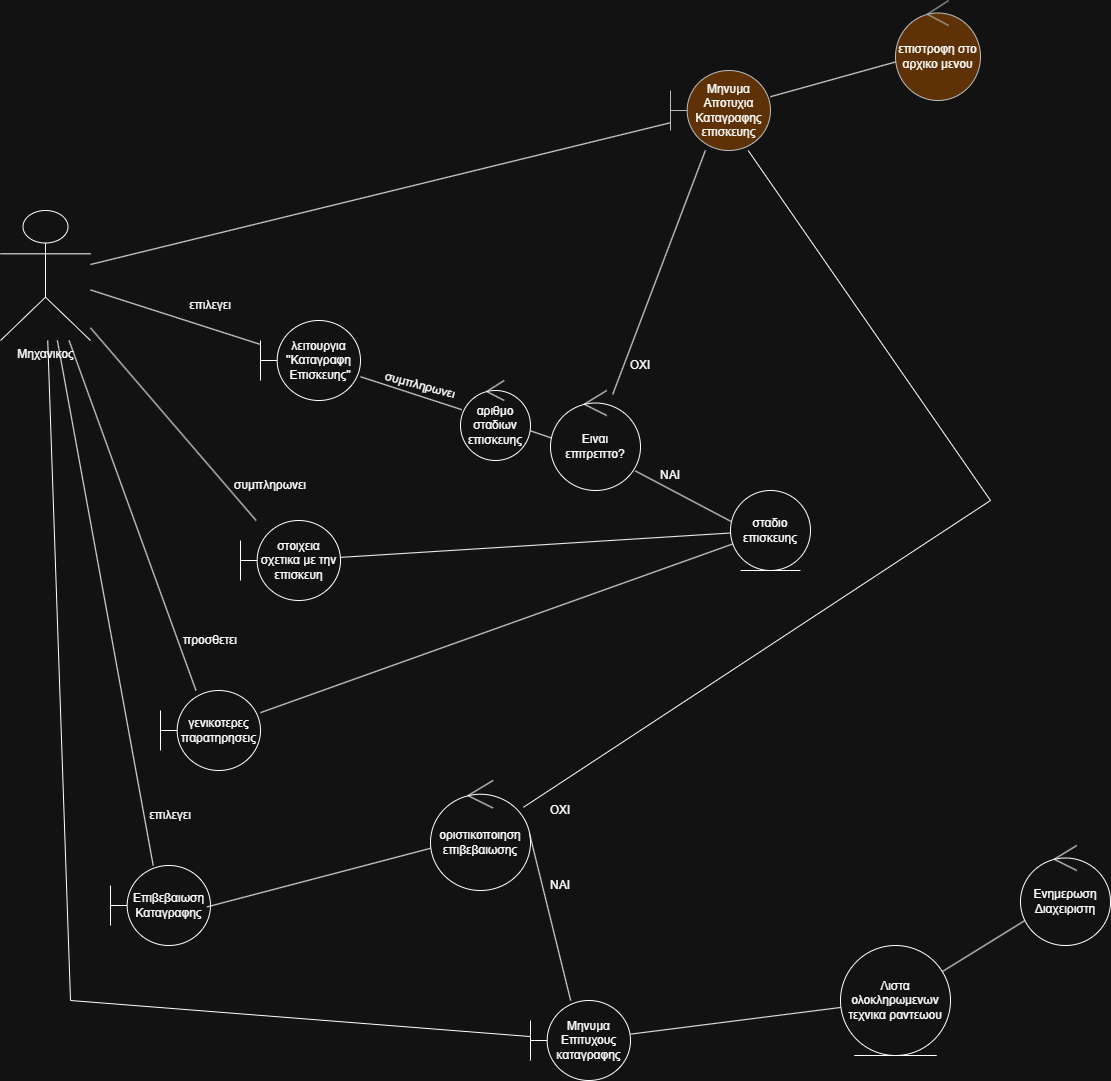

The diagram above was exported from draw.io. Its source (the exported page's mxGraphModel, read from the mxfile embedded in the PNG):
<mxGraphModel dx="1983" dy="2283" grid="1" gridSize="10" guides="1" tooltips="1" connect="1" arrows="1" fold="1" page="1" pageScale="1" pageWidth="850" pageHeight="1100" math="0" shadow="0">
  <root>
    <mxCell id="0" />
    <mxCell id="1" parent="0" />
    <mxCell id="IOp5M70_E_HhCYnJewaW-1" parent="1" style="shape=umlActor;verticalLabelPosition=bottom;verticalAlign=top;html=1;" value="Μηχανικος" vertex="1">
      <mxGeometry height="130" width="90" x="-470" y="120" as="geometry" />
    </mxCell>
    <mxCell id="IOp5M70_E_HhCYnJewaW-2" edge="1" parent="1" source="IOp5M70_E_HhCYnJewaW-1" style="endArrow=none;html=1;rounded=0;" target="IOp5M70_E_HhCYnJewaW-3" value="">
      <mxGeometry height="50" relative="1" width="50" as="geometry">
        <mxPoint x="400" y="440" as="sourcePoint" />
        <mxPoint x="-40" y="200" as="targetPoint" />
      </mxGeometry>
    </mxCell>
    <mxCell id="IOp5M70_E_HhCYnJewaW-3" parent="1" style="shape=umlBoundary;whiteSpace=wrap;html=1;" value="λειτουργια&lt;div&gt;''Καταγραφη&lt;div&gt;&amp;nbsp;Επισκευης''&lt;/div&gt;&lt;/div&gt;" vertex="1">
      <mxGeometry height="80" width="100" x="-210" y="230" as="geometry" />
    </mxCell>
    <mxCell id="IOp5M70_E_HhCYnJewaW-4" parent="1" style="text;html=1;whiteSpace=wrap;strokeColor=none;fillColor=none;align=center;verticalAlign=middle;rounded=0;" value="επιλεγει" vertex="1">
      <mxGeometry height="30" width="60" x="-290" y="200" as="geometry" />
    </mxCell>
    <mxCell id="IOp5M70_E_HhCYnJewaW-7" parent="1" style="text;html=1;whiteSpace=wrap;strokeColor=none;fillColor=none;align=center;verticalAlign=middle;rounded=0;rotation=15;" value="συμπληρωνει" vertex="1">
      <mxGeometry height="30" width="60" x="-80" y="280" as="geometry" />
    </mxCell>
    <mxCell id="IOp5M70_E_HhCYnJewaW-8" edge="1" parent="1" source="IOp5M70_E_HhCYnJewaW-9" style="endArrow=none;html=1;rounded=0;exitX=0.034;exitY=0.482;exitDx=0;exitDy=0;exitPerimeter=0;" target="IOp5M70_E_HhCYnJewaW-43" value="">
      <mxGeometry height="50" relative="1" width="50" as="geometry">
        <mxPoint x="400" y="430" as="sourcePoint" />
        <mxPoint x="-10" y="390" as="targetPoint" />
      </mxGeometry>
    </mxCell>
    <mxCell id="IOp5M70_E_HhCYnJewaW-9" parent="1" style="ellipse;shape=umlControl;whiteSpace=wrap;html=1;" value="Ειναι επιτρεπτο?" vertex="1">
      <mxGeometry height="100" width="90" x="80" y="300" as="geometry" />
    </mxCell>
    <mxCell id="IOp5M70_E_HhCYnJewaW-10" edge="1" parent="1" source="IOp5M70_E_HhCYnJewaW-12" style="endArrow=none;html=1;rounded=0;entryX=0.942;entryY=0.804;entryDx=0;entryDy=0;entryPerimeter=0;exitX=0.003;exitY=0.385;exitDx=0;exitDy=0;exitPerimeter=0;" target="IOp5M70_E_HhCYnJewaW-9" value="">
      <mxGeometry height="50" relative="1" width="50" as="geometry">
        <mxPoint x="560" y="300" as="sourcePoint" />
        <mxPoint x="450" y="390" as="targetPoint" />
      </mxGeometry>
    </mxCell>
    <mxCell id="IOp5M70_E_HhCYnJewaW-11" parent="1" style="text;html=1;whiteSpace=wrap;strokeColor=none;fillColor=none;align=center;verticalAlign=middle;rounded=0;" value="ΝΑΙ" vertex="1">
      <mxGeometry height="30" width="60" x="170" y="370" as="geometry" />
    </mxCell>
    <mxCell id="IOp5M70_E_HhCYnJewaW-12" parent="1" style="ellipse;shape=umlEntity;whiteSpace=wrap;html=1;" value="σταδιο&lt;div&gt;επισκευης&lt;/div&gt;" vertex="1">
      <mxGeometry height="80" width="80" x="260" y="400" as="geometry" />
    </mxCell>
    <mxCell id="IOp5M70_E_HhCYnJewaW-17" edge="1" parent="1" source="IOp5M70_E_HhCYnJewaW-19" style="endArrow=none;html=1;rounded=0;" target="IOp5M70_E_HhCYnJewaW-1" value="">
      <mxGeometry height="50" relative="1" width="50" as="geometry">
        <mxPoint x="-230" y="590" as="sourcePoint" />
        <mxPoint x="450" y="390" as="targetPoint" />
      </mxGeometry>
    </mxCell>
    <mxCell id="IOp5M70_E_HhCYnJewaW-18" parent="1" style="text;html=1;whiteSpace=wrap;strokeColor=none;fillColor=none;align=center;verticalAlign=middle;rounded=0;rotation=0;" value="συμπληρωνει" vertex="1">
      <mxGeometry height="30" width="60" x="-230" y="380" as="geometry" />
    </mxCell>
    <mxCell id="IOp5M70_E_HhCYnJewaW-19" parent="1" style="shape=umlBoundary;whiteSpace=wrap;html=1;" value="στοιχεια σχετικα με την επισκευη" vertex="1">
      <mxGeometry height="80" width="100" x="-230" y="430" as="geometry" />
    </mxCell>
    <mxCell id="IOp5M70_E_HhCYnJewaW-20" edge="1" parent="1" source="IOp5M70_E_HhCYnJewaW-19" style="endArrow=none;html=1;rounded=0;" target="IOp5M70_E_HhCYnJewaW-12" value="">
      <mxGeometry height="50" relative="1" width="50" as="geometry">
        <mxPoint x="400" y="440" as="sourcePoint" />
        <mxPoint x="450" y="390" as="targetPoint" />
      </mxGeometry>
    </mxCell>
    <mxCell id="IOp5M70_E_HhCYnJewaW-21" edge="1" parent="1" source="IOp5M70_E_HhCYnJewaW-23" style="endArrow=none;html=1;rounded=0;" target="IOp5M70_E_HhCYnJewaW-1" value="">
      <mxGeometry height="50" relative="1" width="50" as="geometry">
        <mxPoint x="-230" y="730" as="sourcePoint" />
        <mxPoint x="450" y="390" as="targetPoint" />
      </mxGeometry>
    </mxCell>
    <mxCell id="IOp5M70_E_HhCYnJewaW-23" parent="1" style="shape=umlBoundary;whiteSpace=wrap;html=1;" value="Επιβεβαιωση Καταγραφης" vertex="1">
      <mxGeometry height="80" width="100" x="-360" y="775" as="geometry" />
    </mxCell>
    <mxCell id="IOp5M70_E_HhCYnJewaW-24" edge="1" parent="1" source="IOp5M70_E_HhCYnJewaW-25" style="endArrow=none;html=1;rounded=0;entryX=0.964;entryY=0.518;entryDx=0;entryDy=0;entryPerimeter=0;" target="IOp5M70_E_HhCYnJewaW-23" value="">
      <mxGeometry height="50" relative="1" width="50" as="geometry">
        <mxPoint x="-30" y="770" as="sourcePoint" />
        <mxPoint x="450" y="660" as="targetPoint" />
      </mxGeometry>
    </mxCell>
    <mxCell id="IOp5M70_E_HhCYnJewaW-25" parent="1" style="ellipse;shape=umlControl;whiteSpace=wrap;html=1;" value="οριστικοποιηση επιβεβαιωσης" vertex="1">
      <mxGeometry height="110" width="100" x="-40" y="690" as="geometry" />
    </mxCell>
    <mxCell id="IOp5M70_E_HhCYnJewaW-26" edge="1" parent="1" source="IOp5M70_E_HhCYnJewaW-25" style="endArrow=none;html=1;rounded=0;exitX=0.991;exitY=0.485;exitDx=0;exitDy=0;exitPerimeter=0;" target="IOp5M70_E_HhCYnJewaW-46" value="">
      <mxGeometry height="50" relative="1" width="50" as="geometry">
        <mxPoint x="400" y="710" as="sourcePoint" />
        <mxPoint x="116.1275099131426" y="828.892858743628" as="targetPoint" />
      </mxGeometry>
    </mxCell>
    <mxCell id="IOp5M70_E_HhCYnJewaW-27" parent="1" style="text;html=1;whiteSpace=wrap;strokeColor=none;fillColor=none;align=center;verticalAlign=middle;rounded=0;" value="ΝΑΙ" vertex="1">
      <mxGeometry height="30" width="60" x="60" y="780" as="geometry" />
    </mxCell>
    <mxCell id="IOp5M70_E_HhCYnJewaW-30" edge="1" parent="1" source="IOp5M70_E_HhCYnJewaW-46" style="endArrow=none;html=1;rounded=0;" target="IOp5M70_E_HhCYnJewaW-31" value="">
      <mxGeometry height="50" relative="1" width="50" as="geometry">
        <mxPoint x="178.9623394007308" y="854.8166612929908" as="sourcePoint" />
        <mxPoint x="450" y="660" as="targetPoint" />
      </mxGeometry>
    </mxCell>
    <mxCell id="IOp5M70_E_HhCYnJewaW-31" parent="1" style="ellipse;shape=umlEntity;whiteSpace=wrap;html=1;" value="Λιστα ολοκληρωμενων τεχνικα ραντεωου" vertex="1">
      <mxGeometry height="110" width="110" x="370" y="855" as="geometry" />
    </mxCell>
    <mxCell id="IOp5M70_E_HhCYnJewaW-32" edge="1" parent="1" source="IOp5M70_E_HhCYnJewaW-33" style="endArrow=none;html=1;rounded=0;" target="IOp5M70_E_HhCYnJewaW-31" value="">
      <mxGeometry height="50" relative="1" width="50" as="geometry">
        <mxPoint x="560" y="620" as="sourcePoint" />
        <mxPoint x="450" y="640" as="targetPoint" />
      </mxGeometry>
    </mxCell>
    <mxCell id="IOp5M70_E_HhCYnJewaW-33" parent="1" style="ellipse;shape=umlControl;whiteSpace=wrap;html=1;" value="Ενημερωση Διαχειριστη" vertex="1">
      <mxGeometry height="100" width="90" x="550" y="755" as="geometry" />
    </mxCell>
    <mxCell id="IOp5M70_E_HhCYnJewaW-34" edge="1" parent="1" source="IOp5M70_E_HhCYnJewaW-9" style="endArrow=none;html=1;rounded=0;" target="IOp5M70_E_HhCYnJewaW-37" value="">
      <mxGeometry height="50" relative="1" width="50" as="geometry">
        <mxPoint x="400" y="420" as="sourcePoint" />
        <mxPoint x="430" y="290" as="targetPoint" />
      </mxGeometry>
    </mxCell>
    <mxCell id="IOp5M70_E_HhCYnJewaW-35" parent="1" style="text;html=1;whiteSpace=wrap;strokeColor=none;fillColor=none;align=center;verticalAlign=middle;rounded=0;" value="ΟΧΙ" vertex="1">
      <mxGeometry height="30" width="60" x="140" y="260" as="geometry" />
    </mxCell>
    <mxCell id="IOp5M70_E_HhCYnJewaW-36" edge="1" parent="1" source="IOp5M70_E_HhCYnJewaW-37" style="endArrow=none;html=1;rounded=0;" target="IOp5M70_E_HhCYnJewaW-1" value="">
      <mxGeometry height="50" relative="1" width="50" as="geometry">
        <mxPoint x="10" y="100" as="sourcePoint" />
        <mxPoint x="450" y="370" as="targetPoint" />
      </mxGeometry>
    </mxCell>
    <mxCell id="IOp5M70_E_HhCYnJewaW-37" parent="1" style="shape=umlBoundary;whiteSpace=wrap;html=1;fillColor=#ffcc99;strokeColor=#36393d;" value="Μηνυμα&lt;div&gt;Αποτυχια Καταγραφης επισκευης&lt;/div&gt;" vertex="1">
      <mxGeometry height="80" width="100" x="200" y="-20" as="geometry" />
    </mxCell>
    <mxCell id="IOp5M70_E_HhCYnJewaW-38" edge="1" parent="1" source="IOp5M70_E_HhCYnJewaW-39" style="endArrow=none;html=1;rounded=0;" target="IOp5M70_E_HhCYnJewaW-37" value="">
      <mxGeometry height="50" relative="1" width="50" as="geometry">
        <mxPoint x="430" y="-30" as="sourcePoint" />
        <mxPoint x="450" y="100" as="targetPoint" />
      </mxGeometry>
    </mxCell>
    <mxCell id="IOp5M70_E_HhCYnJewaW-39" parent="1" style="ellipse;shape=umlControl;whiteSpace=wrap;html=1;fillColor=#ffcc99;strokeColor=#36393d;" value="επιστροφη στο αρχικο μενου" vertex="1">
      <mxGeometry height="100" width="85" x="425" y="-90" as="geometry" />
    </mxCell>
    <mxCell id="IOp5M70_E_HhCYnJewaW-40" edge="1" parent="1" source="IOp5M70_E_HhCYnJewaW-25" style="endArrow=none;html=1;rounded=0;" target="IOp5M70_E_HhCYnJewaW-37" value="">
      <mxGeometry height="50" relative="1" width="50" as="geometry">
        <Array as="points">
          <mxPoint x="520" y="410" />
        </Array>
        <mxPoint x="400" y="680" as="sourcePoint" />
        <mxPoint x="490" y="290" as="targetPoint" />
      </mxGeometry>
    </mxCell>
    <mxCell id="IOp5M70_E_HhCYnJewaW-41" parent="1" style="text;html=1;whiteSpace=wrap;strokeColor=none;fillColor=none;align=center;verticalAlign=middle;rounded=0;" value="ΟΧΙ" vertex="1">
      <mxGeometry height="30" width="60" x="60" y="705" as="geometry" />
    </mxCell>
    <mxCell id="IOp5M70_E_HhCYnJewaW-43" parent="1" style="ellipse;shape=umlControl;whiteSpace=wrap;html=1;" value="αριθμο σταδιων επισκευης" vertex="1">
      <mxGeometry height="80" width="70" x="-10" y="290" as="geometry" />
    </mxCell>
    <mxCell id="IOp5M70_E_HhCYnJewaW-45" edge="1" parent="1" source="IOp5M70_E_HhCYnJewaW-43" style="endArrow=none;html=1;rounded=0;" target="IOp5M70_E_HhCYnJewaW-3" value="">
      <mxGeometry height="50" relative="1" width="50" as="geometry">
        <mxPoint x="400" y="410" as="sourcePoint" />
        <mxPoint x="450" y="360" as="targetPoint" />
      </mxGeometry>
    </mxCell>
    <mxCell id="IOp5M70_E_HhCYnJewaW-46" parent="1" style="shape=umlBoundary;whiteSpace=wrap;html=1;" value="Μηνυμα Επιτυχους καταγραφης" vertex="1">
      <mxGeometry height="80" width="100" x="60" y="910" as="geometry" />
    </mxCell>
    <mxCell id="IOp5M70_E_HhCYnJewaW-47" edge="1" parent="1" source="IOp5M70_E_HhCYnJewaW-46" style="endArrow=none;html=1;rounded=0;" target="IOp5M70_E_HhCYnJewaW-1" value="">
      <mxGeometry height="50" relative="1" width="50" as="geometry">
        <Array as="points">
          <mxPoint x="-400" y="910" />
        </Array>
        <mxPoint x="-250" y="1040" as="sourcePoint" />
        <mxPoint x="260" y="490" as="targetPoint" />
      </mxGeometry>
    </mxCell>
    <mxCell id="f2StRJRnkf9sxDSImLN--1" edge="1" parent="1" source="IOp5M70_E_HhCYnJewaW-1" style="endArrow=none;html=1;rounded=0;" target="f2StRJRnkf9sxDSImLN--2" value="">
      <mxGeometry height="50" relative="1" width="50" as="geometry">
        <mxPoint x="300" y="480" as="sourcePoint" />
        <mxPoint x="-270" y="570" as="targetPoint" />
      </mxGeometry>
    </mxCell>
    <mxCell id="f2StRJRnkf9sxDSImLN--2" parent="1" style="shape=umlBoundary;whiteSpace=wrap;html=1;" value="γενικοτερες παρατηρησεις" vertex="1">
      <mxGeometry height="80" width="100" x="-310" y="600" as="geometry" />
    </mxCell>
    <mxCell id="f2StRJRnkf9sxDSImLN--3" parent="1" style="text;html=1;whiteSpace=wrap;strokeColor=none;fillColor=none;align=center;verticalAlign=middle;rounded=0;" value="προσθετει" vertex="1">
      <mxGeometry height="30" width="60" x="-290" y="535" as="geometry" />
    </mxCell>
    <mxCell id="f2StRJRnkf9sxDSImLN--5" edge="1" parent="1" source="f2StRJRnkf9sxDSImLN--2" style="endArrow=none;html=1;rounded=0;" target="IOp5M70_E_HhCYnJewaW-12" value="">
      <mxGeometry height="50" relative="1" width="50" as="geometry">
        <mxPoint x="300" y="480" as="sourcePoint" />
        <mxPoint x="350" y="430" as="targetPoint" />
      </mxGeometry>
    </mxCell>
    <mxCell id="f2StRJRnkf9sxDSImLN--6" parent="1" style="text;html=1;whiteSpace=wrap;strokeColor=none;fillColor=none;align=center;verticalAlign=middle;rounded=0;" value="επιλεγει" vertex="1">
      <mxGeometry height="30" width="60" x="-330" y="710" as="geometry" />
    </mxCell>
  </root>
</mxGraphModel>